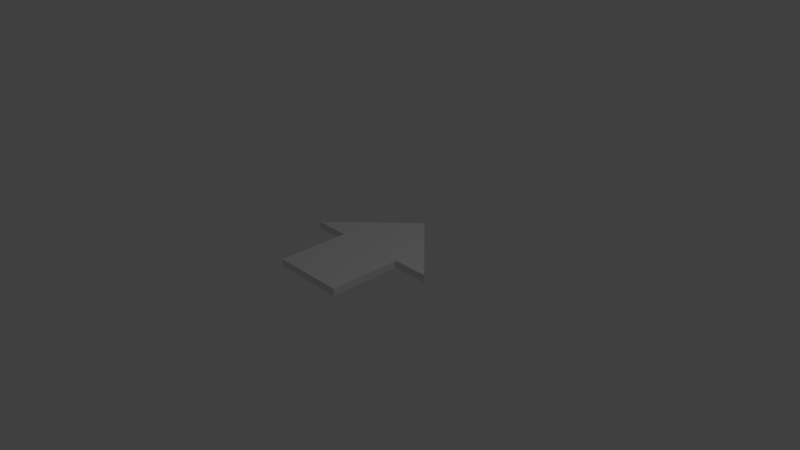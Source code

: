 # Source: Arrow.blend  (saved by Blender 2.79.0; exported with 4.5.12 LTS)
import bpy
from mathutils import Matrix  # noqa: F401  (used for matrix-valued properties, if any)

bpy.ops.wm.read_factory_settings(use_empty=True)
scene = bpy.context.scene
scene.name = 'Scene'

# ---- collections
col_collection_1 = bpy.data.collections.new('Collection 1'); scene.collection.children.link(col_collection_1)

# ---- materials (node trees are filled in below, after node groups)
mat_material = bpy.data.materials.new('Material')
mat_material.alpha_threshold = 0.0
mat_material.use_transparent_shadow = False
mat_material.roughness = 0.5
mat_material.line_color = (0.0, 0.0, 0.0, 1.0)

# ---- material node trees

# ---- world
world_world = bpy.data.worlds.new('World'); scene.world = world_world
world_world.color = (0.05088, 0.05088, 0.05088)
world_world.use_sun_shadow = False
world_world.sun_shadow_jitter_overblur = 0.0
world_world.cycles.sampling_method = 'MANUAL'

# ---- cameras
cam_camera = bpy.data.cameras.new('Camera')
cam_camera.clip_end = 100.0
cam_camera.lens = 35.0
cam_camera.sensor_width = 32.0
cam_camera.sensor_height = 18.0
cam_camera.ortho_scale = 7.314
cam_camera.dof.focus_distance = 0.0
cam_camera.dof.aperture_fstop = 128.0

# ---- lights
light_lamp = bpy.data.lights.new('Lamp', 'POINT')
light_lamp.transmission_factor = 0.0
light_lamp.cutoff_distance = 30.0
light_lamp.energy = 100.0
light_lamp.shadow_buffer_clip_start = 1.001
light_lamp.shadow_soft_size = 0.1
light_lamp.shadow_maximum_resolution = 0.006
light_lamp.use_absolute_resolution = True

# ---- meshes
me_cube = bpy.data.meshes.new('Cube')
me_cube.from_pydata([(0.5, 0.0, 0.0), (0.5, -5.96e-07, 0.1), (0.5, -1.0, 0.1), (1.0, -5.96e-08, 0.0), (0.5, -1.0, 0.0), (1.0, -5.364e-07, 0.1), (-0.5, 0.0, 0.0), (-0.5, -5.96e-07, 0.1), (-0.5, -1.0, 0.1), (0.0, 1.0, 0.0), (0.0, -1.0, 0.0), (0.0, 1.0, 0.1), (0.0, -1.0, 0.1), (-1.0, -5.96e-08, 0.0), (-0.5, -1.0, 0.0), (-1.0, -5.364e-07, 0.1), (0.0, -1.788e-07, 0.1), (0.0, 1.192e-07, 0.0)], [], [(9, 3, 0), (3, 5, 1, 0), (4, 2, 12, 10), (1, 16, 12, 2), (0, 4, 10, 17), (9, 0, 17), (11, 16, 1), (9, 11, 5, 3), (11, 1, 5), (0, 1, 2, 4), (9, 6, 13), (13, 6, 7, 15), (14, 10, 12, 8), (7, 8, 12, 16), (6, 17, 10, 14), (9, 17, 6), (11, 7, 16), (9, 13, 15, 11), (11, 15, 7), (6, 14, 8, 7)])
_uv = me_cube.uv_layers.new(name='UVMap')
_uv.uv.foreach_set('vector', [0.0, 0.0, 1.0, 0.0, 1.0, 1.0, 0.0, 0.0, 1.0, 0.0, 1.0, 1.0, 0.0, 1.0, 0.0, 0.0, 1.0, 0.0, 1.0, 1.0, 0.0, 1.0, 0.0, 0.0, 1.0, 0.0, 1.0, 1.0, 0.0, 1.0, 0.0, 0.0, 1.0, 0.0, 1.0, 1.0, 0.0, 1.0, 0.0, 0.0, 1.0, 0.0, 1.0, 1.0, 0.0, 0.0, 1.0, 0.0, 1.0, 1.0, 0.0, 0.0, 1.0, 0.0, 1.0, 1.0, 0.0, 1.0, 0.0, 0.0, 1.0, 0.0, 1.0, 1.0, 0.0, 0.0, 1.0, 0.0, 1.0, 1.0, 0.0, 1.0, 0.0, 0.0, 1.0, 0.0, 1.0, 1.0, 0.0, 0.0, 1.0, 0.0, 1.0, 1.0, 0.0, 1.0, 0.0, 0.0, 1.0, 0.0, 1.0, 1.0, 0.0, 1.0, 0.0, 0.0, 1.0, 0.0, 1.0, 1.0, 0.0, 1.0, 0.0, 0.0, 1.0, 0.0, 1.0, 1.0, 0.0, 1.0, 0.0, 0.0, 1.0, 0.0, 1.0, 1.0, 0.0, 0.0, 1.0, 0.0, 1.0, 1.0, 0.0, 0.0, 1.0, 0.0, 1.0, 1.0, 0.0, 1.0, 0.0, 0.0, 1.0, 0.0, 1.0, 1.0, 0.0, 0.0, 1.0, 0.0, 1.0, 1.0, 0.0, 1.0])
me_cube.materials.append(mat_material)
me_cube.use_remesh_preserve_volume = False
me_cube.use_remesh_preserve_attributes = False
me_cube.use_mirror_vertex_groups = False
me_cube.update()

# ---- objects
ob_cube = bpy.data.objects.new('Cube', me_cube)
ob_lamp = bpy.data.objects.new('Lamp', light_lamp)
ob_camera = bpy.data.objects.new('Camera', cam_camera)

# ---- transforms, parenting, visibility, modifiers, constraints
ob_cube.location = (0.0, 0.0, 0.0)
ob_cube.lock_rotations_4d = False
ob_cube.empty_display_type = 'ARROWS'
ob_cube.lineart.crease_threshold = 0.0
ob_lamp.location = (4.076, 1.005, 5.904)
ob_lamp.rotation_euler = (0.6503, 0.05522, 1.866)
ob_lamp.lock_rotations_4d = False
ob_lamp.empty_display_type = 'ARROWS'
ob_lamp.color = (0.0, 0.0, 0.0, 0.0)
ob_lamp.lineart.crease_threshold = 0.0
ob_camera.location = (7.481, -6.508, 5.344)
ob_camera.rotation_euler = (1.109, 0.0, 0.8149)
ob_camera.lock_rotations_4d = False
ob_camera.empty_display_type = 'ARROWS'
ob_camera.color = (0.0, 0.0, 0.0, 0.0)
ob_camera.display_type = 'WIRE'
ob_camera.lineart.crease_threshold = 0.0

# ---- collection membership
col_collection_1.objects.link(ob_cube)
col_collection_1.objects.link(ob_lamp)
col_collection_1.objects.link(ob_camera)

# ---- scene / render settings (as saved in the file)
scene.camera = ob_camera
scene.frame_start = 1; scene.frame_end = 250; scene.frame_set(1)
scene.render.engine = 'BLENDER_EEVEE_NEXT'
scene.render.resolution_percentage = 50
scene.render.dither_intensity = 0.0
scene.cycles.use_denoising = False
scene.cycles.samples = 128
scene.cycles.sampling_pattern = 'TABULATED_SOBOL'
scene.cycles.use_adaptive_sampling = False
scene.cycles.use_light_tree = False
scene.cycles.blur_glossy = 0.0
scene.cycles.sample_clamp_indirect = 0.0
scene.view_settings.view_transform = 'Standard'
bpy.context.view_layer.update()
